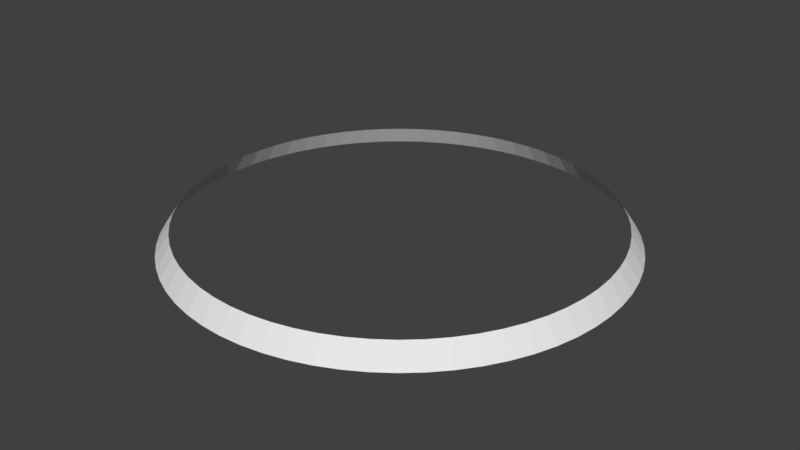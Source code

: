 # Source: roofring1.blend  (saved by Blender 2.93.21; exported with 4.5.12 LTS)
import bpy
from mathutils import Matrix  # noqa: F401  (used for matrix-valued properties, if any)

bpy.ops.wm.read_factory_settings(use_empty=True)
scene = bpy.context.scene
scene.name = 'Scene'

# ---- collections
col_collection_1 = bpy.data.collections.new('Collection 1'); scene.collection.children.link(col_collection_1)

# ---- world
world_world = bpy.data.worlds.new('World'); scene.world = world_world
world_world.color = (0.05088, 0.05088, 0.05088)
world_world.use_sun_shadow = False
world_world.sun_shadow_jitter_overblur = 0.0
world_world.cycles.sampling_method = 'MANUAL'

# ---- meshes
me_cylinder = bpy.data.meshes.new('Cylinder')
me_cylinder.from_pydata([(5.138e-06, 9.04, -0.3618), (4.743e-06, 8.477, 0.4685), (0.8861, 8.996, -0.3618), (0.8309, 8.436, 0.4685), (1.764, 8.866, -0.3618), (1.654, 8.314, 0.4685), (2.624, 8.651, -0.3618), (2.461, 8.112, 0.4685), (3.459, 8.352, -0.3618), (3.244, 7.832, 0.4685), (4.261, 7.973, -0.3618), (3.996, 7.476, 0.4685), (5.022, 7.516, -0.3618), (4.709, 7.048, 0.4685), (5.735, 6.988, -0.3618), (5.378, 6.553, 0.4685), (6.392, 6.392, -0.3618), (5.994, 5.994, 0.4685), (6.988, 5.735, -0.3618), (6.553, 5.378, 0.4685), (7.516, 5.022, -0.3618), (7.048, 4.709, 0.4685), (7.973, 4.261, -0.3618), (7.476, 3.996, 0.4685), (8.352, 3.459, -0.3618), (7.832, 3.244, 0.4685), (8.651, 2.624, -0.3618), (8.112, 2.461, 0.4685), (8.866, 1.764, -0.3618), (8.314, 1.654, 0.4685), (8.996, 0.8861, -0.3618), (8.436, 0.8309, 0.4685), (9.04, 4.965e-07, -0.3618), (8.477, 4.031e-07, 0.4685), (8.996, -0.8861, -0.3618), (8.436, -0.8309, 0.4685), (8.866, -1.764, -0.3618), (8.314, -1.654, 0.4685), (8.651, -2.624, -0.3618), (8.112, -2.461, 0.4685), (8.352, -3.459, -0.3618), (7.832, -3.244, 0.4685), (7.973, -4.261, -0.3618), (7.476, -3.996, 0.4685), (7.516, -5.022, -0.3618), (7.048, -4.709, 0.4685), (6.988, -5.735, -0.3618), (6.553, -5.378, 0.4685), (6.392, -6.392, -0.3618), (5.994, -5.994, 0.4685), (5.735, -6.988, -0.3618), (5.378, -6.553, 0.4685), (5.022, -7.516, -0.3618), (4.709, -7.048, 0.4685), (4.261, -7.973, -0.3618), (3.996, -7.476, 0.4685), (3.459, -8.352, -0.3618), (3.244, -7.832, 0.4685), (2.624, -8.651, -0.3618), (2.461, -8.112, 0.4685), (1.764, -8.866, -0.3618), (1.654, -8.314, 0.4685), (0.8861, -8.996, -0.3618), (0.8309, -8.436, 0.4685), (-2.119e-06, -9.04, -0.3618), (-2.061e-06, -8.477, 0.4685), (-0.8861, -8.996, -0.3618), (-0.8309, -8.436, 0.4685), (-1.764, -8.866, -0.3618), (-1.654, -8.314, 0.4685), (-2.624, -8.651, -0.3618), (-2.461, -8.112, 0.4685), (-3.459, -8.352, -0.3618), (-3.244, -7.832, 0.4685), (-4.261, -7.973, -0.3618), (-3.996, -7.476, 0.4685), (-5.022, -7.516, -0.3618), (-4.709, -7.048, 0.4685), (-5.735, -6.988, -0.3618), (-5.378, -6.553, 0.4685), (-6.392, -6.392, -0.3618), (-5.994, -5.994, 0.4685), (-6.988, -5.735, -0.3618), (-6.553, -5.378, 0.4685), (-7.516, -5.022, -0.3618), (-7.048, -4.709, 0.4685), (-7.973, -4.261, -0.3618), (-7.476, -3.996, 0.4685), (-8.352, -3.459, -0.3618), (-7.832, -3.244, 0.4685), (-8.651, -2.624, -0.3618), (-8.112, -2.461, 0.4685), (-8.866, -1.764, -0.3618), (-8.314, -1.654, 0.4685), (-8.996, -0.8861, -0.3618), (-8.436, -0.8309, 0.4685), (-9.04, -2.234e-06, -0.3618), (-8.477, -2.157e-06, 0.4685), (-8.996, 0.8861, -0.3618), (-8.436, 0.8309, 0.4685), (-8.866, 1.764, -0.3618), (-8.314, 1.654, 0.4685), (-8.651, 2.624, -0.3618), (-8.112, 2.461, 0.4685), (-8.352, 3.459, -0.3618), (-7.832, 3.244, 0.4685), (-7.973, 4.261, -0.3618), (-7.476, 3.996, 0.4685), (-7.516, 5.022, -0.3618), (-7.048, 4.709, 0.4685), (-6.988, 5.735, -0.3618), (-6.553, 5.378, 0.4685), (-6.392, 6.392, -0.3618), (-5.994, 5.994, 0.4685), (-5.735, 6.988, -0.3618), (-5.378, 6.553, 0.4685), (-5.022, 7.516, -0.3618), (-4.709, 7.048, 0.4685), (-4.261, 7.973, -0.3618), (-3.996, 7.476, 0.4685), (-3.459, 8.352, -0.3618), (-3.244, 7.832, 0.4685), (-2.624, 8.651, -0.3618), (-2.461, 8.112, 0.4685), (-1.764, 8.866, -0.3618), (-1.654, 8.314, 0.4685), (-0.8861, 8.996, -0.3618), (-0.8309, 8.436, 0.4685)], [], [(0, 2, 3, 1), (2, 4, 5, 3), (4, 6, 7, 5), (6, 8, 9, 7), (8, 10, 11, 9), (10, 12, 13, 11), (12, 14, 15, 13), (14, 16, 17, 15), (16, 18, 19, 17), (18, 20, 21, 19), (20, 22, 23, 21), (22, 24, 25, 23), (24, 26, 27, 25), (26, 28, 29, 27), (28, 30, 31, 29), (30, 32, 33, 31), (32, 34, 35, 33), (34, 36, 37, 35), (36, 38, 39, 37), (38, 40, 41, 39), (40, 42, 43, 41), (42, 44, 45, 43), (44, 46, 47, 45), (46, 48, 49, 47), (48, 50, 51, 49), (50, 52, 53, 51), (52, 54, 55, 53), (54, 56, 57, 55), (56, 58, 59, 57), (58, 60, 61, 59), (60, 62, 63, 61), (62, 64, 65, 63), (64, 66, 67, 65), (66, 68, 69, 67), (68, 70, 71, 69), (70, 72, 73, 71), (72, 74, 75, 73), (74, 76, 77, 75), (76, 78, 79, 77), (78, 80, 81, 79), (80, 82, 83, 81), (82, 84, 85, 83), (84, 86, 87, 85), (86, 88, 89, 87), (88, 90, 91, 89), (90, 92, 93, 91), (92, 94, 95, 93), (94, 96, 97, 95), (96, 98, 99, 97), (98, 100, 101, 99), (100, 102, 103, 101), (102, 104, 105, 103), (104, 106, 107, 105), (106, 108, 109, 107), (108, 110, 111, 109), (110, 112, 113, 111), (112, 114, 115, 113), (114, 116, 117, 115), (116, 118, 119, 117), (118, 120, 121, 119), (120, 122, 123, 121), (122, 124, 125, 123), (124, 126, 127, 125), (126, 0, 1, 127)])
_uv = me_cylinder.uv_layers.new(name='UVMap')
_uv.uv.foreach_set('vector', [0.3125, 5.96e-08, 0.3281, 5.96e-08, 0.3281, 0.996, 0.3125, 0.996, 0.3281, 5.96e-08, 0.3437, 0.0, 0.3437, 0.996, 0.3281, 0.996, 0.3437, 0.0, 0.3593, 0.0, 0.3593, 0.996, 0.3437, 0.996, 0.3593, 0.0, 0.3749, 0.0, 0.3749, 0.996, 0.3593, 0.996, 0.3749, 0.0, 0.3906, 0.0, 0.3906, 0.996, 0.3749, 0.996, 0.3906, 0.0, 0.4062, 0.0, 0.4062, 0.996, 0.3906, 0.996, 0.4062, 0.0, 0.4218, 0.0, 0.4218, 0.996, 0.4062, 0.996, 0.4218, 0.0, 0.4374, 0.0, 0.4374, 0.996, 0.4218, 0.996, 0.4374, 0.0, 0.4531, 0.0, 0.4531, 0.996, 0.4374, 0.996, 0.4531, 0.0, 0.4687, 0.0, 0.4687, 0.996, 0.4531, 0.996, 0.4687, 0.0, 0.4843, 0.0, 0.4843, 0.996, 0.4687, 0.996, 0.4843, 0.0, 0.4999, 0.0, 0.4999, 0.996, 0.4843, 0.996, 0.4999, 0.0, 0.5155, 0.0, 0.5155, 0.996, 0.4999, 0.996, 0.5155, 0.0, 0.5312, 0.0, 0.5312, 0.996, 0.5155, 0.996, 0.5312, 0.0, 0.5468, 0.0, 0.5468, 0.996, 0.5312, 0.996, 0.5468, 0.0, 0.5624, 0.0, 0.5624, 0.996, 0.5468, 0.996, 0.5624, 0.0, 0.578, 0.0, 0.578, 0.996, 0.5624, 0.996, 0.578, 0.0, 0.5937, 0.0, 0.5937, 0.996, 0.578, 0.996, 0.5937, 0.0, 0.6093, 0.0, 0.6093, 0.996, 0.5937, 0.996, 0.6093, 0.0, 0.6249, 0.0, 0.6249, 0.996, 0.6093, 0.996, 0.6249, 0.0, 0.6405, 0.0, 0.6405, 0.996, 0.6249, 0.996, 0.6405, 0.0, 0.6561, 0.0, 0.6561, 0.996, 0.6405, 0.996, 0.6561, 0.0, 0.6718, -5.96e-08, 0.6718, 0.996, 0.6561, 0.996, 0.6718, -5.96e-08, 0.6874, -5.96e-08, 0.6874, 0.996, 0.6718, 0.996, 0.6874, -5.96e-08, 0.703, -5.96e-08, 0.703, 0.996, 0.6874, 0.996, 0.703, -5.96e-08, 0.7186, -5.96e-08, 0.7186, 0.996, 0.703, 0.996, 0.7186, -5.96e-08, 0.7343, -5.96e-08, 0.7343, 0.996, 0.7186, 0.996, 0.7343, -5.96e-08, 0.7499, -5.96e-08, 0.7499, 0.996, 0.7343, 0.996, 0.7499, -5.96e-08, 0.7655, -5.96e-08, 0.7655, 0.996, 0.7499, 0.996, 0.7655, -5.96e-08, 0.7811, -5.96e-08, 0.7811, 0.996, 0.7655, 0.996, 0.7811, -5.96e-08, 0.7967, -5.96e-08, 0.7967, 0.996, 0.7811, 0.996, 0.7967, -5.96e-08, 0.8124, -5.96e-08, 0.8124, 0.996, 0.7967, 0.996, 0.8124, -5.96e-08, 0.828, -5.96e-08, 0.828, 0.996, 0.8124, 0.996, 0.828, -5.96e-08, 0.8436, -5.96e-08, 0.8436, 0.996, 0.828, 0.996, 0.8436, -5.96e-08, 0.8592, -5.96e-08, 0.8592, 0.996, 0.8436, 0.996, 0.8592, -5.96e-08, 0.8749, -5.96e-08, 0.8749, 0.996, 0.8592, 0.996, 0.8749, -5.96e-08, 0.8905, -5.96e-08, 0.8905, 0.996, 0.8749, 0.996, 0.8905, -5.96e-08, 0.9061, -5.96e-08, 0.9061, 0.996, 0.8905, 0.996, 0.9061, -5.96e-08, 0.9217, -5.96e-08, 0.9217, 0.996, 0.9061, 0.996, 0.9217, -5.96e-08, 0.9374, -5.96e-08, 0.9374, 0.996, 0.9217, 0.996, 0.9374, -5.96e-08, 0.953, -5.96e-08, 0.953, 0.996, 0.9374, 0.996, 0.953, -5.96e-08, 0.9686, -5.96e-08, 0.9686, 0.996, 0.953, 0.996, 0.9686, -5.96e-08, 0.9842, -5.96e-08, 0.9842, 0.996, 0.9686, 0.996, 0.9842, -5.96e-08, 0.9998, -5.96e-08, 0.9998, 0.996, 0.9842, 0.996, 0.0, 5.96e-08, 0.01562, 5.96e-08, 0.01562, 0.996, 0.0, 0.996, 0.01562, 5.96e-08, 0.03124, 5.96e-08, 0.03124, 0.996, 0.01562, 0.996, 0.03124, 5.96e-08, 0.04687, 5.96e-08, 0.04687, 0.996, 0.03124, 0.996, 0.04687, 5.96e-08, 0.06249, 5.96e-08, 0.06249, 0.996, 0.04687, 0.996, 0.06249, 5.96e-08, 0.07811, 5.96e-08, 0.07811, 0.996, 0.06249, 0.996, 0.07811, 5.96e-08, 0.09374, 5.96e-08, 0.09374, 0.996, 0.07811, 0.996, 0.09374, 5.96e-08, 0.1094, 5.96e-08, 0.1094, 0.996, 0.09374, 0.996, 0.1094, 5.96e-08, 0.125, 5.96e-08, 0.125, 0.996, 0.1094, 0.996, 0.125, 5.96e-08, 0.1406, 5.96e-08, 0.1406, 0.996, 0.125, 0.996, 0.1406, 5.96e-08, 0.1562, 5.96e-08, 0.1562, 0.996, 0.1406, 0.996, 0.1562, 5.96e-08, 0.1718, 5.96e-08, 0.1718, 0.996, 0.1562, 0.996, 0.1718, 5.96e-08, 0.1875, 5.96e-08, 0.1875, 0.996, 0.1718, 0.996, 0.1875, 5.96e-08, 0.2031, 5.96e-08, 0.2031, 0.996, 0.1875, 0.996, 0.2031, 5.96e-08, 0.2187, 5.96e-08, 0.2187, 0.996, 0.2031, 0.996, 0.2187, 5.96e-08, 0.2343, 5.96e-08, 0.2343, 0.996, 0.2187, 0.996, 0.2343, 5.96e-08, 0.25, 5.96e-08, 0.25, 0.996, 0.2343, 0.996, 0.25, 5.96e-08, 0.2656, 5.96e-08, 0.2656, 0.996, 0.25, 0.996, 0.2656, 5.96e-08, 0.2812, 5.96e-08, 0.2812, 0.996, 0.2656, 0.996, 0.2812, 5.96e-08, 0.2968, 5.96e-08, 0.2968, 0.996, 0.2812, 0.996, 0.2968, 5.96e-08, 0.3125, 5.96e-08, 0.3125, 0.996, 0.2968, 0.996])
me_cylinder.use_remesh_preserve_volume = False
me_cylinder.use_remesh_preserve_attributes = False
me_cylinder.use_mirror_vertex_groups = False
me_cylinder.update()

# ---- objects
ob_cylinder = bpy.data.objects.new('Cylinder', me_cylinder)

# ---- transforms, parenting, visibility, modifiers, constraints
ob_cylinder.location = (0.0, 0.0, 0.0)
ob_cylinder.lineart.crease_threshold = 0.0

# ---- collection membership
col_collection_1.objects.link(ob_cylinder)

# ---- scene / render settings (as saved in the file)
scene.frame_start = 1; scene.frame_end = 250; scene.frame_set(1)
scene.render.engine = 'BLENDER_EEVEE_NEXT'
scene.render.resolution_percentage = 50
scene.render.dither_intensity = 0.0
scene.cycles.use_denoising = False
scene.cycles.samples = 128
scene.cycles.sampling_pattern = 'TABULATED_SOBOL'
scene.cycles.use_adaptive_sampling = False
scene.cycles.use_light_tree = False
scene.cycles.blur_glossy = 0.0
scene.cycles.sample_clamp_indirect = 0.0
scene.view_settings.view_transform = 'Standard'
bpy.context.view_layer.update()

# ---- added for rendering (the .blend has no active camera and no usable light): camera, sun
cam_auto = bpy.data.cameras.new('AutoCamera')
cam_auto.lens = 50.0
cam_auto.sensor_width = 36.0
cam_auto.clip_end = 1000.0
ob_auto_camera = bpy.data.objects.new('AutoCamera', cam_auto)
scene.collection.objects.link(ob_auto_camera)
ob_auto_camera.location = (23.6695, -28.4034, 18.9889)
ob_auto_camera.rotation_euler = (1.09748, -7.21219e-08, 0.694738)
scene.camera = ob_auto_camera
light_auto_sun = bpy.data.lights.new('AutoSun', 'SUN')
light_auto_sun.energy = 3.0
light_auto_sun.angle = 0.0523599
ob_auto_sun = bpy.data.objects.new('AutoSun', light_auto_sun)
scene.collection.objects.link(ob_auto_sun)
ob_auto_sun.rotation_euler = (0.872665, 0.174533, 0.523599)
bpy.context.view_layer.update()
